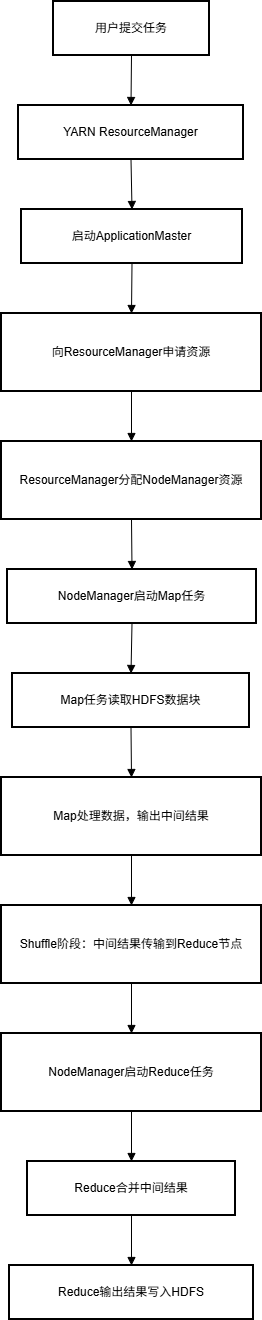

The diagram above was exported from draw.io. Its source (the exported page's mxGraphModel, read from the mxfile embedded in the PNG):
<mxGraphModel dx="1364" dy="889" grid="1" gridSize="10" guides="1" tooltips="1" connect="1" arrows="1" fold="1" page="1" pageScale="1" pageWidth="827" pageHeight="1169" math="0" shadow="0">
  <root>
    <mxCell id="0" />
    <mxCell id="1" parent="0" />
    <mxCell id="NR1gXImlx7BDNDC7Y5Be-1" value="用户提交任务" style="whiteSpace=wrap;strokeWidth=2;" vertex="1" parent="1">
      <mxGeometry x="336" y="20" width="156" height="54" as="geometry" />
    </mxCell>
    <mxCell id="NR1gXImlx7BDNDC7Y5Be-2" value="YARN ResourceManager" style="whiteSpace=wrap;strokeWidth=2;" vertex="1" parent="1">
      <mxGeometry x="301" y="124" width="225" height="54" as="geometry" />
    </mxCell>
    <mxCell id="NR1gXImlx7BDNDC7Y5Be-3" value="启动ApplicationMaster" style="whiteSpace=wrap;strokeWidth=2;" vertex="1" parent="1">
      <mxGeometry x="304" y="228" width="221" height="54" as="geometry" />
    </mxCell>
    <mxCell id="NR1gXImlx7BDNDC7Y5Be-4" value="向ResourceManager申请资源" style="whiteSpace=wrap;strokeWidth=2;" vertex="1" parent="1">
      <mxGeometry x="284" y="332" width="260" height="78" as="geometry" />
    </mxCell>
    <mxCell id="NR1gXImlx7BDNDC7Y5Be-5" value="ResourceManager分配NodeManager资源" style="whiteSpace=wrap;strokeWidth=2;" vertex="1" parent="1">
      <mxGeometry x="284" y="460" width="260" height="78" as="geometry" />
    </mxCell>
    <mxCell id="NR1gXImlx7BDNDC7Y5Be-6" value="NodeManager启动Map任务" style="whiteSpace=wrap;strokeWidth=2;" vertex="1" parent="1">
      <mxGeometry x="290" y="588" width="249" height="54" as="geometry" />
    </mxCell>
    <mxCell id="NR1gXImlx7BDNDC7Y5Be-7" value="Map任务读取HDFS数据块" style="whiteSpace=wrap;strokeWidth=2;" vertex="1" parent="1">
      <mxGeometry x="295" y="692" width="237" height="54" as="geometry" />
    </mxCell>
    <mxCell id="NR1gXImlx7BDNDC7Y5Be-8" value="Map处理数据，输出中间结果" style="whiteSpace=wrap;strokeWidth=2;" vertex="1" parent="1">
      <mxGeometry x="284" y="796" width="260" height="78" as="geometry" />
    </mxCell>
    <mxCell id="NR1gXImlx7BDNDC7Y5Be-9" value="Shuffle阶段：中间结果传输到Reduce节点" style="whiteSpace=wrap;strokeWidth=2;" vertex="1" parent="1">
      <mxGeometry x="284" y="924" width="260" height="78" as="geometry" />
    </mxCell>
    <mxCell id="NR1gXImlx7BDNDC7Y5Be-10" value="NodeManager启动Reduce任务" style="whiteSpace=wrap;strokeWidth=2;" vertex="1" parent="1">
      <mxGeometry x="284" y="1052" width="260" height="78" as="geometry" />
    </mxCell>
    <mxCell id="NR1gXImlx7BDNDC7Y5Be-11" value="Reduce合并中间结果" style="whiteSpace=wrap;strokeWidth=2;" vertex="1" parent="1">
      <mxGeometry x="310" y="1180" width="208" height="54" as="geometry" />
    </mxCell>
    <mxCell id="NR1gXImlx7BDNDC7Y5Be-12" value="Reduce输出结果写入HDFS" style="whiteSpace=wrap;strokeWidth=2;" vertex="1" parent="1">
      <mxGeometry x="292" y="1284" width="244" height="54" as="geometry" />
    </mxCell>
    <mxCell id="NR1gXImlx7BDNDC7Y5Be-13" value="" style="curved=1;startArrow=none;endArrow=block;exitX=0.5;exitY=1;entryX=0.5;entryY=0;rounded=0;" edge="1" parent="1" source="NR1gXImlx7BDNDC7Y5Be-1" target="NR1gXImlx7BDNDC7Y5Be-2">
      <mxGeometry relative="1" as="geometry">
        <Array as="points" />
      </mxGeometry>
    </mxCell>
    <mxCell id="NR1gXImlx7BDNDC7Y5Be-14" value="" style="curved=1;startArrow=none;endArrow=block;exitX=0.5;exitY=1;entryX=0.5;entryY=0;rounded=0;" edge="1" parent="1" source="NR1gXImlx7BDNDC7Y5Be-2" target="NR1gXImlx7BDNDC7Y5Be-3">
      <mxGeometry relative="1" as="geometry">
        <Array as="points" />
      </mxGeometry>
    </mxCell>
    <mxCell id="NR1gXImlx7BDNDC7Y5Be-15" value="" style="curved=1;startArrow=none;endArrow=block;exitX=0.5;exitY=1;entryX=0.5;entryY=0;rounded=0;" edge="1" parent="1" source="NR1gXImlx7BDNDC7Y5Be-3" target="NR1gXImlx7BDNDC7Y5Be-4">
      <mxGeometry relative="1" as="geometry">
        <Array as="points" />
      </mxGeometry>
    </mxCell>
    <mxCell id="NR1gXImlx7BDNDC7Y5Be-16" value="" style="curved=1;startArrow=none;endArrow=block;exitX=0.5;exitY=1;entryX=0.5;entryY=0;rounded=0;" edge="1" parent="1" source="NR1gXImlx7BDNDC7Y5Be-4" target="NR1gXImlx7BDNDC7Y5Be-5">
      <mxGeometry relative="1" as="geometry">
        <Array as="points" />
      </mxGeometry>
    </mxCell>
    <mxCell id="NR1gXImlx7BDNDC7Y5Be-17" value="" style="curved=1;startArrow=none;endArrow=block;exitX=0.5;exitY=1;entryX=0.5;entryY=0;rounded=0;" edge="1" parent="1" source="NR1gXImlx7BDNDC7Y5Be-5" target="NR1gXImlx7BDNDC7Y5Be-6">
      <mxGeometry relative="1" as="geometry">
        <Array as="points" />
      </mxGeometry>
    </mxCell>
    <mxCell id="NR1gXImlx7BDNDC7Y5Be-18" value="" style="curved=1;startArrow=none;endArrow=block;exitX=0.5;exitY=1;entryX=0.5;entryY=0;rounded=0;" edge="1" parent="1" source="NR1gXImlx7BDNDC7Y5Be-6" target="NR1gXImlx7BDNDC7Y5Be-7">
      <mxGeometry relative="1" as="geometry">
        <Array as="points" />
      </mxGeometry>
    </mxCell>
    <mxCell id="NR1gXImlx7BDNDC7Y5Be-19" value="" style="curved=1;startArrow=none;endArrow=block;exitX=0.5;exitY=1;entryX=0.5;entryY=0;rounded=0;" edge="1" parent="1" source="NR1gXImlx7BDNDC7Y5Be-7" target="NR1gXImlx7BDNDC7Y5Be-8">
      <mxGeometry relative="1" as="geometry">
        <Array as="points" />
      </mxGeometry>
    </mxCell>
    <mxCell id="NR1gXImlx7BDNDC7Y5Be-20" value="" style="curved=1;startArrow=none;endArrow=block;exitX=0.5;exitY=1;entryX=0.5;entryY=0;rounded=0;" edge="1" parent="1" source="NR1gXImlx7BDNDC7Y5Be-8" target="NR1gXImlx7BDNDC7Y5Be-9">
      <mxGeometry relative="1" as="geometry">
        <Array as="points" />
      </mxGeometry>
    </mxCell>
    <mxCell id="NR1gXImlx7BDNDC7Y5Be-21" value="" style="curved=1;startArrow=none;endArrow=block;exitX=0.5;exitY=1;entryX=0.5;entryY=0;rounded=0;" edge="1" parent="1" source="NR1gXImlx7BDNDC7Y5Be-9" target="NR1gXImlx7BDNDC7Y5Be-10">
      <mxGeometry relative="1" as="geometry">
        <Array as="points" />
      </mxGeometry>
    </mxCell>
    <mxCell id="NR1gXImlx7BDNDC7Y5Be-22" value="" style="curved=1;startArrow=none;endArrow=block;exitX=0.5;exitY=1;entryX=0.5;entryY=0;rounded=0;" edge="1" parent="1" source="NR1gXImlx7BDNDC7Y5Be-10" target="NR1gXImlx7BDNDC7Y5Be-11">
      <mxGeometry relative="1" as="geometry">
        <Array as="points" />
      </mxGeometry>
    </mxCell>
    <mxCell id="NR1gXImlx7BDNDC7Y5Be-23" value="" style="curved=1;startArrow=none;endArrow=block;exitX=0.5;exitY=1;entryX=0.5;entryY=0;rounded=0;" edge="1" parent="1" source="NR1gXImlx7BDNDC7Y5Be-11" target="NR1gXImlx7BDNDC7Y5Be-12">
      <mxGeometry relative="1" as="geometry">
        <Array as="points" />
      </mxGeometry>
    </mxCell>
  </root>
</mxGraphModel>